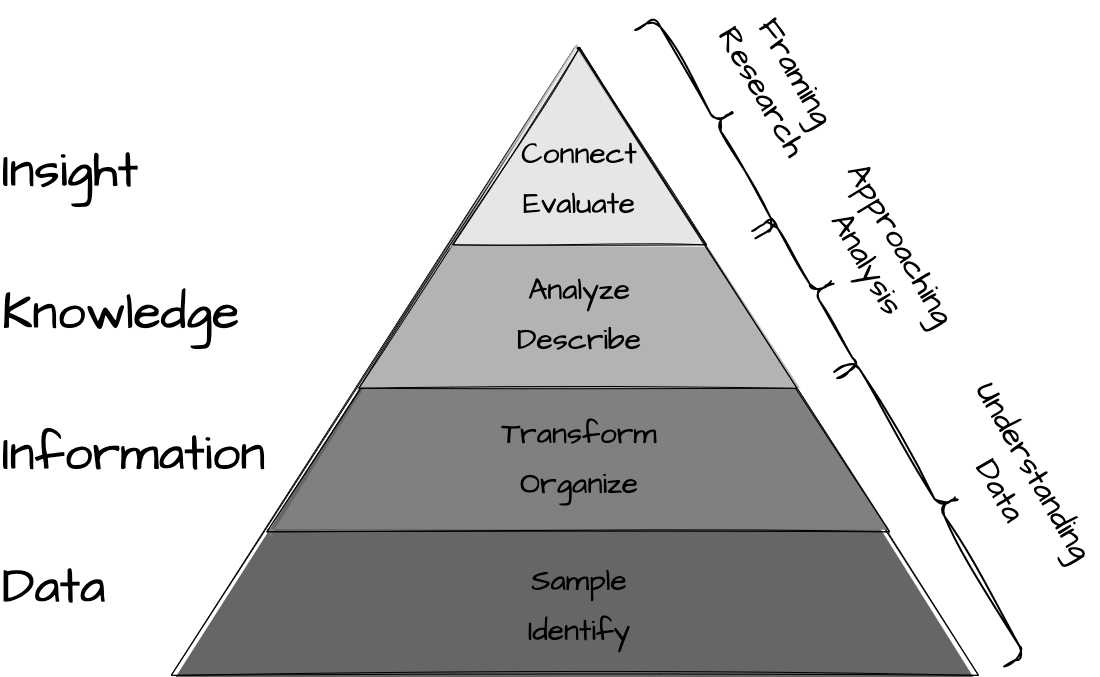

The diagram above was exported from draw.io. Its source (the exported page's mxGraphModel, read from the mxfile embedded in the PNG):
<mxGraphModel dx="1386" dy="561" grid="1" gridSize="10" guides="1" tooltips="1" connect="1" arrows="1" fold="1" page="1" pageScale="1" pageWidth="1200" pageHeight="1600" background="#ffffff" math="0" shadow="0">
  <root>
    <mxCell id="0" />
    <mxCell id="1" parent="0" />
    <mxCell id="2" value="" style="triangle;direction=north;strokeWidth=1;html=1;fillColor=#666666;strokeColor=#000000;shadow=0;fontSize=10;fontColor=#FFFFFF;align=center;fontStyle=0;whiteSpace=wrap;spacing=10;hachureGap=4;fontFamily=Architects Daughter;fontSource=https%3A%2F%2Ffonts.googleapis.com%2Fcss%3Ffamily%3DArchitects%2BDaughter;fillStyle=solid;sketch=1;curveFitting=1;jiggle=2;movable=1;resizable=1;rotatable=1;deletable=1;editable=1;locked=0;connectable=1;" parent="1" vertex="1">
      <mxGeometry x="314.73648648648646" y="70" width="807.2635135135137" height="627.88" as="geometry" />
    </mxCell>
    <mxCell id="3" value="" style="triangle;direction=north;strokeWidth=1;html=1;fillColor=#808080;strokeColor=#000000;shadow=0;fontSize=10;fontColor=#FFFFFF;align=center;fontStyle=0;whiteSpace=wrap;spacing=10;sketch=1;hachureGap=4;jiggle=2;curveFitting=1;fontFamily=Architects Daughter;fontSource=https%3A%2F%2Ffonts.googleapis.com%2Fcss%3Ffamily%3DArchitects%2BDaughter;fillStyle=solid;movable=1;resizable=1;rotatable=1;deletable=1;editable=1;locked=0;connectable=1;" parent="1" vertex="1">
      <mxGeometry x="410.33442567567556" y="70" width="622.7410135135135" height="484.3645714285715" as="geometry" />
    </mxCell>
    <mxCell id="4" value="" style="triangle;direction=north;strokeWidth=1;html=1;fillColor=#B3B3B3;strokeColor=#000000;shadow=0;fontSize=10;fontColor=#FFFFFF;align=center;fontStyle=0;whiteSpace=wrap;spacing=10;sketch=1;hachureGap=4;jiggle=2;curveFitting=1;fontFamily=Architects Daughter;fontSource=https%3A%2F%2Ffonts.googleapis.com%2Fcss%3Ffamily%3DArchitects%2BDaughter;fillStyle=solid;movable=1;resizable=1;rotatable=1;deletable=1;editable=1;locked=0;connectable=1;" parent="1" vertex="1">
      <mxGeometry x="502.32658783783774" y="70" width="438.21851351351347" height="340.84914285714285" as="geometry" />
    </mxCell>
    <mxCell id="5" value="" style="triangle;direction=north;strokeWidth=1;html=1;fillColor=#E6E6E6;strokeColor=#000000;shadow=0;fontSize=10;fontColor=#FFFFFF;align=center;fontStyle=0;whiteSpace=wrap;spacing=10;sketch=1;hachureGap=4;jiggle=2;curveFitting=1;fontFamily=Architects Daughter;fontSource=https%3A%2F%2Ffonts.googleapis.com%2Fcss%3Ffamily%3DArchitects%2BDaughter;fillStyle=solid;movable=1;resizable=1;rotatable=1;deletable=1;editable=1;locked=0;connectable=1;" parent="1" vertex="1">
      <mxGeometry x="596.3817567567568" y="70" width="253.6960135135135" height="197.3337142857143" as="geometry" />
    </mxCell>
    <mxCell id="6" value="Identify" style="text;strokeColor=none;align=center;fillColor=none;html=1;verticalAlign=middle;whiteSpace=wrap;rounded=0;fontSize=30;fontFamily=Architects Daughter;fontColor=#000000;movable=1;resizable=1;rotatable=1;deletable=1;editable=1;locked=0;connectable=1;" parent="1" vertex="1">
      <mxGeometry x="669.412195945946" y="626.1222857142858" width="107.63513513513513" height="53.818285714285715" as="geometry" />
    </mxCell>
    <mxCell id="7" value="Organize" style="text;strokeColor=none;align=center;fillColor=none;html=1;verticalAlign=middle;whiteSpace=wrap;rounded=0;fontSize=30;fontFamily=Architects Daughter;fontColor=#000000;movable=1;resizable=1;rotatable=1;deletable=1;editable=1;locked=0;connectable=1;" parent="1" vertex="1">
      <mxGeometry x="669.412195945946" y="479.01897142857143" width="107.63513513513513" height="53.818285714285715" as="geometry" />
    </mxCell>
    <mxCell id="8" value="Transform" style="text;strokeColor=none;align=center;fillColor=none;html=1;verticalAlign=middle;whiteSpace=wrap;rounded=0;fontSize=30;fontFamily=Architects Daughter;fontColor=#000000;movable=1;resizable=1;rotatable=1;deletable=1;editable=1;locked=0;connectable=1;" parent="1" vertex="1">
      <mxGeometry x="669.412195945946" y="428.78857142857146" width="107.63513513513513" height="53.818285714285715" as="geometry" />
    </mxCell>
    <mxCell id="9" value="Describe" style="text;strokeColor=none;align=center;fillColor=none;html=1;verticalAlign=middle;whiteSpace=wrap;rounded=0;fontSize=30;fontFamily=Architects Daughter;fontColor=#000000;movable=1;resizable=1;rotatable=1;deletable=1;editable=1;locked=0;connectable=1;" parent="1" vertex="1">
      <mxGeometry x="669.412195945946" y="335.50354285714286" width="107.63513513513513" height="53.818285714285715" as="geometry" />
    </mxCell>
    <mxCell id="10" value="Analyze" style="text;strokeColor=none;align=center;fillColor=none;html=1;verticalAlign=middle;whiteSpace=wrap;rounded=0;fontSize=30;fontFamily=Architects Daughter;fontColor=#000000;movable=1;resizable=1;rotatable=1;deletable=1;editable=1;locked=0;connectable=1;" parent="1" vertex="1">
      <mxGeometry x="669.412195945946" y="285.27314285714283" width="107.63513513513513" height="53.818285714285715" as="geometry" />
    </mxCell>
    <mxCell id="11" value="Evaluate" style="text;strokeColor=none;align=center;fillColor=none;html=1;verticalAlign=middle;whiteSpace=wrap;rounded=0;fontSize=30;fontFamily=Architects Daughter;fontColor=#000000;movable=1;resizable=1;rotatable=1;deletable=1;editable=1;locked=0;connectable=1;" parent="1" vertex="1">
      <mxGeometry x="669.412195945946" y="199.16388571428573" width="107.63513513513513" height="53.818285714285715" as="geometry" />
    </mxCell>
    <mxCell id="12" value="&lt;font style=&quot;font-size: 30px;&quot;&gt;Connect&lt;/font&gt;" style="text;strokeColor=none;align=center;fillColor=none;html=1;verticalAlign=middle;whiteSpace=wrap;rounded=0;fontSize=30;fontFamily=Architects Daughter;fontColor=#000000;movable=1;resizable=1;rotatable=1;deletable=1;editable=1;locked=0;connectable=1;" parent="1" vertex="1">
      <mxGeometry x="669.412195945946" y="148.93348571428572" width="107.63513513513513" height="53.818285714285715" as="geometry" />
    </mxCell>
    <mxCell id="13" value="Sample" style="text;strokeColor=none;align=center;fillColor=none;html=1;verticalAlign=middle;whiteSpace=wrap;rounded=0;fontSize=30;fontFamily=Architects Daughter;fontColor=#000000;movable=1;resizable=1;rotatable=1;deletable=1;editable=1;locked=0;connectable=1;" parent="1" vertex="1">
      <mxGeometry x="669.412195945946" y="575.8918857142858" width="107.63513513513513" height="53.818285714285715" as="geometry" />
    </mxCell>
    <mxCell id="14" value="&lt;font style=&quot;font-size: 50px;&quot;&gt;Data&lt;/font&gt;" style="text;strokeColor=none;align=left;fillColor=none;html=1;verticalAlign=middle;whiteSpace=wrap;rounded=0;fontSize=36;fontFamily=Architects Daughter;fontColor=#000000;movable=1;resizable=1;rotatable=1;deletable=1;editable=1;locked=0;connectable=1;" parent="1" vertex="1">
      <mxGeometry x="144.31" y="583.3052571428572" width="107.63513513513513" height="53.818285714285715" as="geometry" />
    </mxCell>
    <mxCell id="15" value="&lt;font style=&quot;font-size: 50px;&quot;&gt;Information&lt;/font&gt;" style="text;strokeColor=none;align=left;fillColor=none;html=1;verticalAlign=middle;whiteSpace=wrap;rounded=0;fontSize=36;fontFamily=Architects Daughter;fontColor=#000000;movable=1;resizable=1;rotatable=1;deletable=1;editable=1;locked=0;connectable=1;" parent="1" vertex="1">
      <mxGeometry x="144.3133783783784" y="450.00377142857144" width="107.63513513513513" height="53.818285714285715" as="geometry" />
    </mxCell>
    <mxCell id="16" value="&lt;font style=&quot;font-size: 50px;&quot;&gt;Knowledge&lt;/font&gt;" style="text;strokeColor=none;align=left;fillColor=none;html=1;verticalAlign=middle;whiteSpace=wrap;rounded=0;fontSize=36;fontFamily=Architects Daughter;fontColor=#000000;movable=1;resizable=1;rotatable=1;deletable=1;editable=1;locked=0;connectable=1;" parent="1" vertex="1">
      <mxGeometry x="144.3141891891892" y="309.00228571428573" width="107.63513513513513" height="53.818285714285715" as="geometry" />
    </mxCell>
    <mxCell id="17" value="&lt;font style=&quot;font-size: 50px;&quot;&gt;Insight&lt;/font&gt;" style="text;strokeColor=none;align=left;fillColor=none;html=1;verticalAlign=middle;whiteSpace=wrap;rounded=0;fontSize=36;fontFamily=Architects Daughter;fontColor=#000000;movable=1;resizable=1;rotatable=1;deletable=1;editable=1;locked=0;connectable=1;" parent="1" vertex="1">
      <mxGeometry x="144.31094594594595" y="166.87291428571427" width="107.63513513513513" height="53.818285714285715" as="geometry" />
    </mxCell>
    <mxCell id="21" value="" style="group;rotation=359;" parent="1" vertex="1" connectable="0">
      <mxGeometry x="898.0010123173358" y="228.94698298295742" width="252.28045195888745" height="320.10603403408504" as="geometry" />
    </mxCell>
    <mxCell id="19" value="" style="shape=curlyBracket;whiteSpace=wrap;html=1;rounded=1;flipH=1;labelPosition=right;verticalLabelPosition=middle;align=left;verticalAlign=middle;sketch=1;hachureGap=4;jiggle=2;curveFitting=1;fontFamily=Architects Daughter;fontSource=https%3A%2F%2Ffonts.googleapis.com%2Fcss%3Ffamily%3DArchitects%2BDaughter;fontSize=20;strokeColor=#000000;strokeWidth=2;rotation=330;" parent="21" vertex="1">
      <mxGeometry x="36.96" y="1.44" width="46.9" height="169.95" as="geometry" />
    </mxCell>
    <mxCell id="20" value="&lt;font style=&quot;font-size: 32px;&quot;&gt;Approaching&lt;br&gt;Analysis&lt;br&gt;&lt;/font&gt;" style="text;strokeColor=none;align=center;fillColor=none;html=1;verticalAlign=middle;whiteSpace=wrap;rounded=0;fontSize=18;fontFamily=Architects Daughter;fontColor=#000000;movable=1;resizable=1;rotatable=1;deletable=1;editable=1;locked=0;connectable=1;rotation=60;" parent="21" vertex="1">
      <mxGeometry x="58.95975691343344" y="5.759913568766677" width="140.68615384615384" height="84.99999999999999" as="geometry" />
    </mxCell>
    <mxCell id="22" value="" style="group;rotation=359;" parent="1" vertex="1" connectable="0">
      <mxGeometry x="980.0010123173358" y="369.9469829829574" width="252.28045195888745" height="320.10603403408504" as="geometry" />
    </mxCell>
    <mxCell id="23" value="" style="shape=curlyBracket;whiteSpace=wrap;html=1;rounded=1;flipH=1;labelPosition=right;verticalLabelPosition=middle;align=left;verticalAlign=middle;sketch=1;hachureGap=4;jiggle=2;curveFitting=1;fontFamily=Architects Daughter;fontSource=https%3A%2F%2Ffonts.googleapis.com%2Fcss%3Ffamily%3DArchitects%2BDaughter;fontSize=20;strokeColor=#000000;strokeWidth=2;rotation=330;" parent="22" vertex="1">
      <mxGeometry x="79.47775691343344" y="-9.94698298295745" width="46.895384615384614" height="339.99999999999994" as="geometry" />
    </mxCell>
    <mxCell id="24" value="&lt;font style=&quot;font-size: 32px;&quot;&gt;Understanding Data&lt;/font&gt;" style="text;strokeColor=none;align=center;fillColor=none;html=1;verticalAlign=middle;whiteSpace=wrap;rounded=0;fontSize=18;fontFamily=Architects Daughter;fontColor=#000000;movable=1;resizable=1;rotatable=1;deletable=1;editable=1;locked=0;connectable=1;rotation=60;" parent="22" vertex="1">
      <mxGeometry x="109.95975691343344" y="91.75991356876668" width="140.68615384615384" height="84.99999999999999" as="geometry" />
    </mxCell>
    <mxCell id="25" value="" style="shape=curlyBracket;whiteSpace=wrap;html=1;rounded=1;flipH=1;labelPosition=right;verticalLabelPosition=middle;align=left;verticalAlign=middle;sketch=1;hachureGap=4;jiggle=2;curveFitting=1;fontFamily=Architects Daughter;fontSource=https%3A%2F%2Ffonts.googleapis.com%2Fcss%3Ffamily%3DArchitects%2BDaughter;fontSize=20;strokeColor=#000000;strokeWidth=2;rotation=330;" vertex="1" parent="1">
      <mxGeometry x="835.63" y="24.65" width="46.9" height="240.61" as="geometry" />
    </mxCell>
    <mxCell id="26" value="&lt;font style=&quot;font-size: 32px;&quot;&gt;Framing Research&lt;br&gt;&lt;/font&gt;" style="text;strokeColor=none;align=center;fillColor=none;html=1;verticalAlign=middle;whiteSpace=wrap;rounded=0;fontSize=18;fontFamily=Architects Daughter;fontColor=#000000;movable=1;resizable=1;rotatable=1;deletable=1;editable=1;locked=0;connectable=1;rotation=60;" vertex="1" parent="1">
      <mxGeometry x="851.9607692307693" y="62.7068965517241" width="140.68615384615384" height="84.99999999999999" as="geometry" />
    </mxCell>
  </root>
</mxGraphModel>